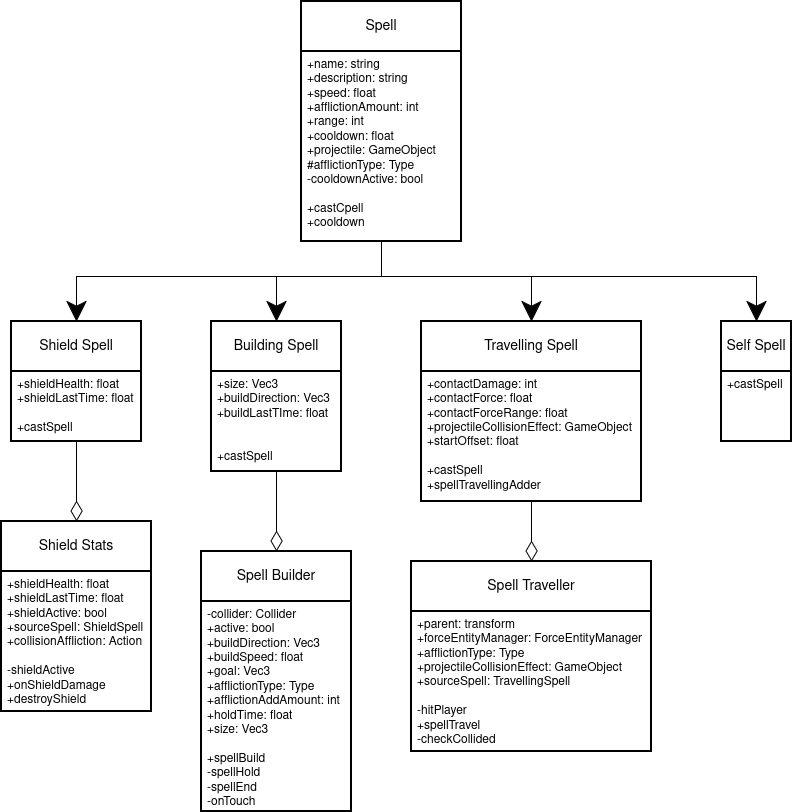

The diagram above was exported from draw.io. Its source (the exported page's mxGraphModel, read from the mxfile embedded in the PNG):
<mxGraphModel dx="1185" dy="1107" grid="1" gridSize="10" guides="1" tooltips="1" connect="1" arrows="1" fold="1" page="1" pageScale="1" pageWidth="850" pageHeight="1100" math="0" shadow="0">
  <root>
    <mxCell id="0" />
    <mxCell id="1" parent="0" />
    <mxCell id="SSqhIUU1k6j1yQcxJoYs-19" parent="1" style="swimlane;childLayout=stackLayout;horizontal=1;startSize=50;horizontalStack=0;rounded=1;fontSize=14;fontStyle=0;strokeWidth=2;resizeParent=0;resizeLast=1;shadow=0;dashed=0;align=center;arcSize=0;whiteSpace=wrap;html=1;" value="Spell" vertex="1">
      <mxGeometry height="240" width="160" x="360" y="40" as="geometry">
        <mxRectangle height="50" width="70" x="320" y="40" as="alternateBounds" />
      </mxGeometry>
    </mxCell>
    <mxCell id="SSqhIUU1k6j1yQcxJoYs-20" parent="SSqhIUU1k6j1yQcxJoYs-19" style="align=left;strokeColor=none;fillColor=none;spacingLeft=4;spacingRight=4;fontSize=12;verticalAlign=top;resizable=0;rotatable=0;part=1;html=1;whiteSpace=wrap;" value="&lt;div&gt;+name: string&lt;/div&gt;&lt;div&gt;+description: string&lt;br&gt;+speed: float&lt;/div&gt;&lt;div&gt;+afflictionAmount: int&lt;/div&gt;&lt;div&gt;+range: int&lt;/div&gt;&lt;div&gt;+cooldown: float&lt;/div&gt;&lt;div&gt;+projectile: GameObject&lt;/div&gt;&lt;div&gt;#afflictionType: Type&lt;/div&gt;&lt;div&gt;-cooldownActive: bool&lt;/div&gt;&lt;div&gt;&lt;br&gt;&lt;/div&gt;&lt;div&gt;+castCpell&lt;/div&gt;&lt;div&gt;+cooldown&lt;/div&gt;" vertex="1">
      <mxGeometry height="190" width="160" y="50" as="geometry" />
    </mxCell>
    <mxCell id="SSqhIUU1k6j1yQcxJoYs-22" parent="1" style="swimlane;childLayout=stackLayout;horizontal=1;startSize=50;horizontalStack=0;rounded=1;fontSize=14;fontStyle=0;strokeWidth=2;resizeParent=0;resizeLast=1;shadow=0;dashed=0;align=center;arcSize=0;whiteSpace=wrap;html=1;" value="Travelling Spell" vertex="1">
      <mxGeometry height="180" width="220" x="480" y="360" as="geometry">
        <mxRectangle height="50" width="70" x="320" y="40" as="alternateBounds" />
      </mxGeometry>
    </mxCell>
    <mxCell id="SSqhIUU1k6j1yQcxJoYs-23" parent="SSqhIUU1k6j1yQcxJoYs-22" style="align=left;strokeColor=none;fillColor=none;spacingLeft=4;spacingRight=4;fontSize=12;verticalAlign=top;resizable=0;rotatable=0;part=1;html=1;whiteSpace=wrap;" value="&lt;div&gt;+contactDamage: int&lt;/div&gt;&lt;div&gt;+contactForce: float&lt;/div&gt;&lt;div&gt;+contactForceRange: float&lt;/div&gt;&lt;div&gt;+projectileCollisionEffect: GameObject&lt;/div&gt;&lt;div&gt;+startOffset: float&lt;/div&gt;&lt;div&gt;&lt;br&gt;&lt;/div&gt;&lt;div&gt;+castSpell&lt;/div&gt;&lt;div&gt;+spellTravellingAdder&lt;/div&gt;" vertex="1">
      <mxGeometry height="130" width="220" y="50" as="geometry" />
    </mxCell>
    <mxCell id="SSqhIUU1k6j1yQcxJoYs-24" edge="1" parent="1" source="SSqhIUU1k6j1yQcxJoYs-20" style="edgeStyle=orthogonalEdgeStyle;rounded=0;orthogonalLoop=1;jettySize=auto;html=1;exitX=0.5;exitY=1;exitDx=0;exitDy=0;entryX=0.5;entryY=0;entryDx=0;entryDy=0;endSize=18;" target="SSqhIUU1k6j1yQcxJoYs-22">
      <mxGeometry relative="1" as="geometry" />
    </mxCell>
    <mxCell id="SSqhIUU1k6j1yQcxJoYs-25" parent="1" style="swimlane;childLayout=stackLayout;horizontal=1;startSize=50;horizontalStack=0;rounded=1;fontSize=14;fontStyle=0;strokeWidth=2;resizeParent=0;resizeLast=1;shadow=0;dashed=0;align=center;arcSize=0;whiteSpace=wrap;html=1;" value="Spell Traveller" vertex="1">
      <mxGeometry height="190" width="240" x="470" y="600" as="geometry">
        <mxRectangle height="50" width="70" x="320" y="40" as="alternateBounds" />
      </mxGeometry>
    </mxCell>
    <mxCell id="SSqhIUU1k6j1yQcxJoYs-26" parent="SSqhIUU1k6j1yQcxJoYs-25" style="align=left;strokeColor=none;fillColor=none;spacingLeft=4;spacingRight=4;fontSize=12;verticalAlign=top;resizable=0;rotatable=0;part=1;html=1;whiteSpace=wrap;" value="&lt;div&gt;+parent: transform&lt;/div&gt;&lt;div&gt;+forceEntityManager: ForceEntityManager&lt;/div&gt;&lt;div&gt;+afflictionType: Type&lt;/div&gt;&lt;div&gt;+projectileCollisionEffect: GameObject&lt;/div&gt;&lt;div&gt;+sourceSpell: TravellingSpell&lt;/div&gt;&lt;div&gt;&lt;br&gt;&lt;/div&gt;&lt;div&gt;-hitPlayer&lt;/div&gt;&lt;div&gt;+spellTravel&lt;/div&gt;&lt;div&gt;-checkCollided&lt;/div&gt;" vertex="1">
      <mxGeometry height="140" width="240" y="50" as="geometry" />
    </mxCell>
    <mxCell id="SSqhIUU1k6j1yQcxJoYs-27" edge="1" parent="1" source="SSqhIUU1k6j1yQcxJoYs-23" style="edgeStyle=orthogonalEdgeStyle;rounded=0;orthogonalLoop=1;jettySize=auto;html=1;exitX=0.5;exitY=1;exitDx=0;exitDy=0;entryX=0.5;entryY=0;entryDx=0;entryDy=0;endArrow=diamondThin;endFill=0;strokeWidth=1;endSize=18;" target="SSqhIUU1k6j1yQcxJoYs-25">
      <mxGeometry relative="1" as="geometry" />
    </mxCell>
    <mxCell id="SSqhIUU1k6j1yQcxJoYs-28" parent="1" style="swimlane;childLayout=stackLayout;horizontal=1;startSize=50;horizontalStack=0;rounded=1;fontSize=14;fontStyle=0;strokeWidth=2;resizeParent=0;resizeLast=1;shadow=0;dashed=0;align=center;arcSize=0;whiteSpace=wrap;html=1;" value="Building Spell" vertex="1">
      <mxGeometry height="150" width="130" x="270" y="360" as="geometry">
        <mxRectangle height="50" width="70" x="320" y="40" as="alternateBounds" />
      </mxGeometry>
    </mxCell>
    <mxCell id="SSqhIUU1k6j1yQcxJoYs-29" parent="SSqhIUU1k6j1yQcxJoYs-28" style="align=left;strokeColor=none;fillColor=none;spacingLeft=4;spacingRight=4;fontSize=12;verticalAlign=top;resizable=0;rotatable=0;part=1;html=1;whiteSpace=wrap;" value="&lt;div&gt;+size: Vec3&lt;/div&gt;&lt;div&gt;+buildDirection: Vec3&lt;/div&gt;&lt;div&gt;+buildLastTIme: float&lt;/div&gt;&lt;div&gt;&lt;br&gt;&lt;/div&gt;&lt;div&gt;&lt;br&gt;&lt;/div&gt;&lt;div&gt;+castSpell&lt;/div&gt;" vertex="1">
      <mxGeometry height="100" width="130" y="50" as="geometry" />
    </mxCell>
    <mxCell id="SSqhIUU1k6j1yQcxJoYs-31" edge="1" parent="1" source="SSqhIUU1k6j1yQcxJoYs-20" style="edgeStyle=orthogonalEdgeStyle;rounded=0;orthogonalLoop=1;jettySize=auto;html=1;exitX=0.5;exitY=1;exitDx=0;exitDy=0;entryX=0.5;entryY=0;entryDx=0;entryDy=0;endSize=18;" target="SSqhIUU1k6j1yQcxJoYs-28">
      <mxGeometry relative="1" as="geometry" />
    </mxCell>
    <mxCell id="SSqhIUU1k6j1yQcxJoYs-32" parent="1" style="swimlane;childLayout=stackLayout;horizontal=1;startSize=50;horizontalStack=0;rounded=1;fontSize=14;fontStyle=0;strokeWidth=2;resizeParent=0;resizeLast=1;shadow=0;dashed=0;align=center;arcSize=0;whiteSpace=wrap;html=1;" value="Spell Builder" vertex="1">
      <mxGeometry height="260" width="150" x="260" y="590" as="geometry">
        <mxRectangle height="50" width="70" x="320" y="40" as="alternateBounds" />
      </mxGeometry>
    </mxCell>
    <mxCell id="SSqhIUU1k6j1yQcxJoYs-33" parent="SSqhIUU1k6j1yQcxJoYs-32" style="align=left;strokeColor=none;fillColor=none;spacingLeft=4;spacingRight=4;fontSize=12;verticalAlign=top;resizable=0;rotatable=0;part=1;html=1;whiteSpace=wrap;" value="&lt;div&gt;-collider: Collider&lt;/div&gt;&lt;div&gt;+active: bool&lt;/div&gt;&lt;div&gt;+buildDirection: Vec3&lt;/div&gt;&lt;div&gt;+buildSpeed: float&lt;/div&gt;&lt;div&gt;+goal: Vec3&lt;/div&gt;&lt;div&gt;+afflictionType: Type&lt;/div&gt;&lt;div&gt;+afflictionAddAmount: int&lt;/div&gt;&lt;div&gt;+holdTime: float&lt;/div&gt;&lt;div&gt;+size: Vec3&lt;/div&gt;&lt;div&gt;&lt;br&gt;&lt;/div&gt;&lt;div&gt;+spellBuild&lt;/div&gt;&lt;div&gt;-spellHold&lt;/div&gt;&lt;div&gt;-spellEnd&lt;/div&gt;&lt;div&gt;-onTouch&lt;/div&gt;" vertex="1">
      <mxGeometry height="210" width="150" y="50" as="geometry" />
    </mxCell>
    <mxCell id="SSqhIUU1k6j1yQcxJoYs-35" parent="1" style="swimlane;childLayout=stackLayout;horizontal=1;startSize=50;horizontalStack=0;rounded=1;fontSize=14;fontStyle=0;strokeWidth=2;resizeParent=0;resizeLast=1;shadow=0;dashed=0;align=center;arcSize=0;whiteSpace=wrap;html=1;" value="Shield Spell" vertex="1">
      <mxGeometry height="120" width="130" x="70" y="360" as="geometry">
        <mxRectangle height="50" width="70" x="320" y="40" as="alternateBounds" />
      </mxGeometry>
    </mxCell>
    <mxCell id="SSqhIUU1k6j1yQcxJoYs-36" parent="SSqhIUU1k6j1yQcxJoYs-35" style="align=left;strokeColor=none;fillColor=none;spacingLeft=4;spacingRight=4;fontSize=12;verticalAlign=top;resizable=0;rotatable=0;part=1;html=1;whiteSpace=wrap;" value="&lt;div&gt;+shieldHealth: float&lt;/div&gt;&lt;div&gt;+shieldLastTime: float&lt;/div&gt;&lt;div&gt;&lt;br&gt;&lt;/div&gt;&lt;div&gt;+castSpell&lt;/div&gt;" vertex="1">
      <mxGeometry height="70" width="130" y="50" as="geometry" />
    </mxCell>
    <mxCell id="SSqhIUU1k6j1yQcxJoYs-38" edge="1" parent="1" source="SSqhIUU1k6j1yQcxJoYs-20" style="edgeStyle=orthogonalEdgeStyle;rounded=0;orthogonalLoop=1;jettySize=auto;html=1;exitX=0.5;exitY=1;exitDx=0;exitDy=0;entryX=0.5;entryY=0;entryDx=0;entryDy=0;endSize=18;" target="SSqhIUU1k6j1yQcxJoYs-35">
      <mxGeometry relative="1" as="geometry">
        <mxPoint x="385" y="320" as="sourcePoint" />
        <mxPoint x="320" y="400" as="targetPoint" />
      </mxGeometry>
    </mxCell>
    <mxCell id="SSqhIUU1k6j1yQcxJoYs-41" parent="1" style="swimlane;childLayout=stackLayout;horizontal=1;startSize=50;horizontalStack=0;rounded=1;fontSize=14;fontStyle=0;strokeWidth=2;resizeParent=0;resizeLast=1;shadow=0;dashed=0;align=center;arcSize=0;whiteSpace=wrap;html=1;" value="Shield Stats" vertex="1">
      <mxGeometry height="190" width="150" x="60" y="560" as="geometry">
        <mxRectangle height="50" width="70" x="320" y="40" as="alternateBounds" />
      </mxGeometry>
    </mxCell>
    <mxCell id="SSqhIUU1k6j1yQcxJoYs-42" parent="SSqhIUU1k6j1yQcxJoYs-41" style="align=left;strokeColor=none;fillColor=none;spacingLeft=4;spacingRight=4;fontSize=12;verticalAlign=top;resizable=0;rotatable=0;part=1;html=1;whiteSpace=wrap;" value="&lt;div&gt;+shieldHealth: float&lt;/div&gt;&lt;div&gt;+shieldLastTime: float&lt;/div&gt;&lt;div&gt;+shieldActive: bool&lt;/div&gt;&lt;div&gt;+sourceSpell: ShieldSpell&lt;/div&gt;&lt;div&gt;+collisionAffliction: Action&lt;/div&gt;&lt;div&gt;&lt;br&gt;&lt;/div&gt;&lt;div&gt;-shieldActive&lt;/div&gt;&lt;div&gt;+onShieldDamage&lt;/div&gt;&lt;div&gt;+destroyShield&lt;/div&gt;" vertex="1">
      <mxGeometry height="140" width="150" y="50" as="geometry" />
    </mxCell>
    <mxCell id="SSqhIUU1k6j1yQcxJoYs-44" parent="1" style="swimlane;childLayout=stackLayout;horizontal=1;startSize=50;horizontalStack=0;rounded=1;fontSize=14;fontStyle=0;strokeWidth=2;resizeParent=0;resizeLast=1;shadow=0;dashed=0;align=center;arcSize=0;whiteSpace=wrap;html=1;" value="Self Spell" vertex="1">
      <mxGeometry height="120" width="70" x="780" y="360" as="geometry">
        <mxRectangle height="50" width="70" x="320" y="40" as="alternateBounds" />
      </mxGeometry>
    </mxCell>
    <mxCell id="SSqhIUU1k6j1yQcxJoYs-45" parent="SSqhIUU1k6j1yQcxJoYs-44" style="align=left;strokeColor=none;fillColor=none;spacingLeft=4;spacingRight=4;fontSize=12;verticalAlign=top;resizable=0;rotatable=0;part=1;html=1;whiteSpace=wrap;" value="+castSpell" vertex="1">
      <mxGeometry height="70" width="70" y="50" as="geometry" />
    </mxCell>
    <mxCell id="SSqhIUU1k6j1yQcxJoYs-47" edge="1" parent="1" source="SSqhIUU1k6j1yQcxJoYs-20" style="edgeStyle=orthogonalEdgeStyle;rounded=0;orthogonalLoop=1;jettySize=auto;html=1;exitX=0.5;exitY=1;exitDx=0;exitDy=0;entryX=0.5;entryY=0;entryDx=0;entryDy=0;endSize=18;" target="SSqhIUU1k6j1yQcxJoYs-44">
      <mxGeometry relative="1" as="geometry">
        <mxPoint x="590" y="330" as="sourcePoint" />
        <mxPoint x="780" y="410" as="targetPoint" />
      </mxGeometry>
    </mxCell>
    <mxCell id="SSqhIUU1k6j1yQcxJoYs-49" edge="1" parent="1" source="SSqhIUU1k6j1yQcxJoYs-36" style="edgeStyle=orthogonalEdgeStyle;rounded=0;orthogonalLoop=1;jettySize=auto;html=1;exitX=0.5;exitY=1;exitDx=0;exitDy=0;entryX=0.5;entryY=0;entryDx=0;entryDy=0;endArrow=diamondThin;endFill=0;strokeWidth=1;endSize=18;" target="SSqhIUU1k6j1yQcxJoYs-41">
      <mxGeometry relative="1" as="geometry">
        <mxPoint x="200" y="550" as="sourcePoint" />
        <mxPoint x="200" y="610" as="targetPoint" />
      </mxGeometry>
    </mxCell>
    <mxCell id="SSqhIUU1k6j1yQcxJoYs-50" edge="1" parent="1" source="SSqhIUU1k6j1yQcxJoYs-28" style="edgeStyle=orthogonalEdgeStyle;rounded=0;orthogonalLoop=1;jettySize=auto;html=1;exitX=0.5;exitY=1;exitDx=0;exitDy=0;entryX=0.5;entryY=0;entryDx=0;entryDy=0;endArrow=diamondThin;endFill=0;strokeWidth=1;endSize=18;" target="SSqhIUU1k6j1yQcxJoYs-32">
      <mxGeometry relative="1" as="geometry">
        <mxPoint x="270" y="620" as="sourcePoint" />
        <mxPoint x="270" y="700" as="targetPoint" />
      </mxGeometry>
    </mxCell>
  </root>
</mxGraphModel>